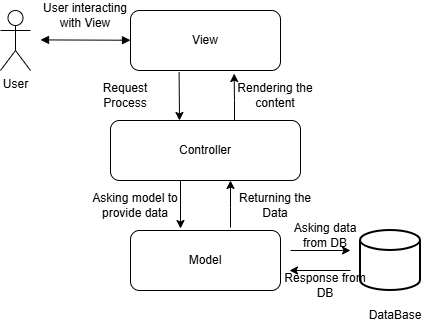

The diagram above was exported from draw.io. Its source (the exported page's mxGraphModel, read from the mxfile embedded in the PNG):
<mxGraphModel dx="824" dy="442" grid="1" gridSize="10" guides="1" tooltips="1" connect="1" arrows="1" fold="1" page="1" pageScale="1" pageWidth="827" pageHeight="1169" math="0" shadow="0">
  <root>
    <mxCell id="0" />
    <mxCell id="1" parent="0" />
    <mxCell id="IwM9wXRRLdvn63fUPipo-1" parent="1" style="shape=umlActor;verticalLabelPosition=bottom;verticalAlign=top;html=1;" value="User" vertex="1">
      <mxGeometry height="60" width="30" x="100" y="50" as="geometry" />
    </mxCell>
    <mxCell id="IwM9wXRRLdvn63fUPipo-2" edge="1" parent="1" style="endArrow=block;startArrow=block;endFill=1;startFill=1;html=1;rounded=0;" target="IwM9wXRRLdvn63fUPipo-4" value="">
      <mxGeometry relative="1" width="160" as="geometry">
        <mxPoint x="140" y="79.41" as="sourcePoint" />
        <mxPoint x="300" y="79.41" as="targetPoint" />
      </mxGeometry>
    </mxCell>
    <mxCell id="IwM9wXRRLdvn63fUPipo-4" parent="1" style="rounded=1;whiteSpace=wrap;html=1;" value="View" vertex="1">
      <mxGeometry height="60" width="150" x="230" y="50" as="geometry" />
    </mxCell>
    <mxCell id="IwM9wXRRLdvn63fUPipo-6" edge="1" parent="1" source="IwM9wXRRLdvn63fUPipo-4" style="endArrow=classic;html=1;rounded=0;exitX=0.324;exitY=1.029;exitDx=0;exitDy=0;exitPerimeter=0;" value="">
      <mxGeometry height="50" relative="1" width="50" as="geometry">
        <mxPoint x="270" y="170" as="sourcePoint" />
        <mxPoint x="279" y="160" as="targetPoint" />
      </mxGeometry>
    </mxCell>
    <mxCell id="IwM9wXRRLdvn63fUPipo-7" edge="1" parent="1" style="endArrow=classic;html=1;rounded=0;entryX=0.691;entryY=1.051;entryDx=0;entryDy=0;entryPerimeter=0;" target="IwM9wXRRLdvn63fUPipo-4" value="">
      <mxGeometry height="50" relative="1" width="50" as="geometry">
        <Array as="points">
          <mxPoint x="334" y="140" />
        </Array>
        <mxPoint x="334" y="160" as="sourcePoint" />
        <mxPoint x="330" y="178" as="targetPoint" />
      </mxGeometry>
    </mxCell>
    <mxCell id="IwM9wXRRLdvn63fUPipo-8" parent="1" style="rounded=1;whiteSpace=wrap;html=1;" value="Controller" vertex="1">
      <mxGeometry height="60" width="190" x="210" y="160" as="geometry" />
    </mxCell>
    <mxCell id="IwM9wXRRLdvn63fUPipo-11" edge="1" parent="1" style="endArrow=classic;html=1;rounded=0;exitX=0.324;exitY=1.029;exitDx=0;exitDy=0;exitPerimeter=0;" value="">
      <mxGeometry height="50" relative="1" width="50" as="geometry">
        <mxPoint x="280" y="220" as="sourcePoint" />
        <mxPoint x="280" y="268" as="targetPoint" />
      </mxGeometry>
    </mxCell>
    <mxCell id="IwM9wXRRLdvn63fUPipo-12" edge="1" parent="1" style="endArrow=classic;html=1;rounded=0;entryX=0.691;entryY=1.051;entryDx=0;entryDy=0;entryPerimeter=0;" value="">
      <mxGeometry height="50" relative="1" width="50" as="geometry">
        <Array as="points">
          <mxPoint x="330" y="247" />
        </Array>
        <mxPoint x="330" y="267" as="sourcePoint" />
        <mxPoint x="330" y="220" as="targetPoint" />
      </mxGeometry>
    </mxCell>
    <mxCell id="IwM9wXRRLdvn63fUPipo-16" parent="1" style="rounded=1;whiteSpace=wrap;html=1;" value="Model" vertex="1">
      <mxGeometry height="60" width="150" x="230" y="270" as="geometry" />
    </mxCell>
    <mxCell id="IwM9wXRRLdvn63fUPipo-19" edge="1" parent="1" style="endArrow=classic;html=1;rounded=0;" value="">
      <mxGeometry height="50" relative="1" width="50" as="geometry">
        <Array as="points" />
        <mxPoint x="390" y="290" as="sourcePoint" />
        <mxPoint x="450" y="290" as="targetPoint" />
      </mxGeometry>
    </mxCell>
    <mxCell id="IwM9wXRRLdvn63fUPipo-20" edge="1" parent="1" style="endArrow=classic;html=1;rounded=0;" value="">
      <mxGeometry height="50" relative="1" width="50" as="geometry">
        <Array as="points" />
        <mxPoint x="450" y="310" as="sourcePoint" />
        <mxPoint x="389" y="310" as="targetPoint" />
      </mxGeometry>
    </mxCell>
    <mxCell id="IwM9wXRRLdvn63fUPipo-21" parent="1" style="text;html=1;whiteSpace=wrap;strokeColor=none;fillColor=none;align=center;verticalAlign=middle;rounded=0;" value="User interacting with View" vertex="1">
      <mxGeometry height="30" width="90" x="140" y="40" as="geometry" />
    </mxCell>
    <mxCell id="IwM9wXRRLdvn63fUPipo-22" parent="1" style="text;html=1;whiteSpace=wrap;strokeColor=none;fillColor=none;align=center;verticalAlign=middle;rounded=0;" value="Request Process" vertex="1">
      <mxGeometry height="30" width="90" x="180" y="120" as="geometry" />
    </mxCell>
    <mxCell id="IwM9wXRRLdvn63fUPipo-23" parent="1" style="text;html=1;whiteSpace=wrap;strokeColor=none;fillColor=none;align=center;verticalAlign=middle;rounded=0;" value="Rendering the content" vertex="1">
      <mxGeometry height="30" width="90" x="330" y="120" as="geometry" />
    </mxCell>
    <mxCell id="IwM9wXRRLdvn63fUPipo-24" parent="1" style="text;html=1;whiteSpace=wrap;strokeColor=none;fillColor=none;align=center;verticalAlign=middle;rounded=0;" value="Asking model to provide data" vertex="1">
      <mxGeometry height="30" width="90" x="190" y="230" as="geometry" />
    </mxCell>
    <mxCell id="IwM9wXRRLdvn63fUPipo-25" parent="1" style="text;html=1;whiteSpace=wrap;strokeColor=none;fillColor=none;align=center;verticalAlign=middle;rounded=0;" value="Returning the Data" vertex="1">
      <mxGeometry height="30" width="90" x="330" y="230" as="geometry" />
    </mxCell>
    <mxCell id="IwM9wXRRLdvn63fUPipo-26" parent="1" style="strokeWidth=2;html=1;shape=mxgraph.flowchart.database;whiteSpace=wrap;" value="" vertex="1">
      <mxGeometry height="60" width="60" x="460" y="270" as="geometry" />
    </mxCell>
    <mxCell id="IwM9wXRRLdvn63fUPipo-27" parent="1" style="text;html=1;whiteSpace=wrap;strokeColor=none;fillColor=none;align=center;verticalAlign=middle;rounded=0;" value="Asking data from DB" vertex="1">
      <mxGeometry height="30" width="90" x="380" y="260" as="geometry" />
    </mxCell>
    <mxCell id="IwM9wXRRLdvn63fUPipo-28" parent="1" style="text;html=1;whiteSpace=wrap;strokeColor=none;fillColor=none;align=center;verticalAlign=middle;rounded=0;" value="Response from DB" vertex="1">
      <mxGeometry height="30" width="90" x="380" y="310" as="geometry" />
    </mxCell>
    <mxCell id="IwM9wXRRLdvn63fUPipo-29" parent="1" style="text;html=1;whiteSpace=wrap;strokeColor=none;fillColor=none;align=center;verticalAlign=middle;rounded=0;" value="DataBase" vertex="1">
      <mxGeometry height="30" width="90" x="450" y="340" as="geometry" />
    </mxCell>
  </root>
</mxGraphModel>